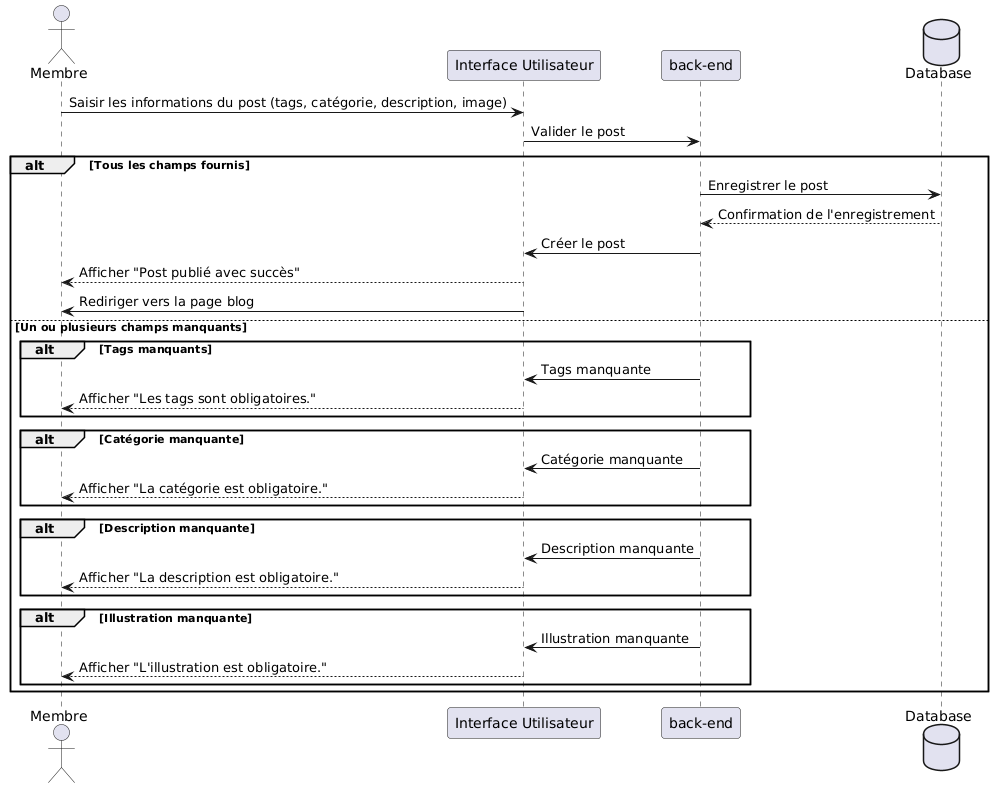

The diagram above was rendered by PlantUML. Its source (embedded in the PNG):
@startuml
actor Membre
participant "Interface Utilisateur" as UI
participant "back-end" as System
database Database as DB

Membre -> UI : Saisir les informations du post (tags, catégorie, description, image)
UI -> System : Valider le post

alt Tous les champs fournis
    System -> DB : Enregistrer le post
    DB --> System : Confirmation de l'enregistrement
    System -> UI : Créer le post
    UI --> Membre : Afficher "Post publié avec succès"
    UI -> Membre : Rediriger vers la page blog

else Un ou plusieurs champs manquants
    alt Tags manquants
        System -> UI : Tags manquante
        UI --> Membre : Afficher "Les tags sont obligatoires."
    end
    alt Catégorie manquante
    System -> UI : Catégorie manquante
        UI --> Membre : Afficher "La catégorie est obligatoire."
    end
    alt Description manquante
        System -> UI : Description manquante
        UI --> Membre : Afficher "La description est obligatoire."
    end
    alt Illustration manquante
        System -> UI : Illustration manquante
        UI --> Membre : Afficher "L'illustration est obligatoire."
    end
end
@enduml